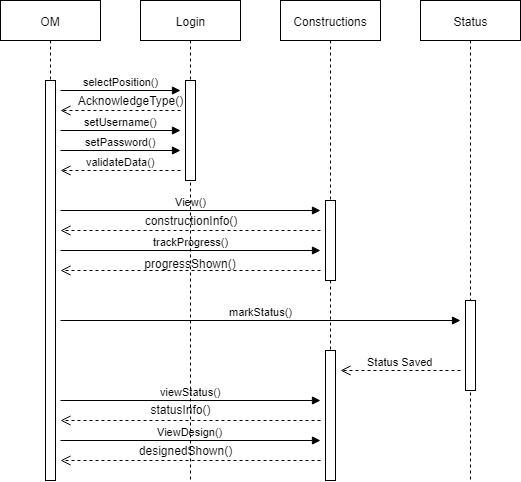

The diagram above was exported from draw.io. Its source (the exported page's mxGraphModel, read from the mxfile embedded in the PNG):
<mxGraphModel dx="1010" dy="533" grid="1" gridSize="10" guides="1" tooltips="1" connect="1" arrows="1" fold="1" page="1" pageScale="1" pageWidth="850" pageHeight="1100" math="0" shadow="0">
  <root>
    <mxCell id="0" />
    <mxCell id="1" parent="0" />
    <mxCell id="WEWeD1GEQj9XjnuWahBt-1" value="OM" style="shape=umlLifeline;perimeter=lifelinePerimeter;whiteSpace=wrap;html=1;container=1;collapsible=0;recursiveResize=0;outlineConnect=0;" parent="1" vertex="1">
      <mxGeometry x="40" y="40" width="100" height="80" as="geometry" />
    </mxCell>
    <mxCell id="WEWeD1GEQj9XjnuWahBt-2" value="Login" style="shape=umlLifeline;perimeter=lifelinePerimeter;whiteSpace=wrap;html=1;container=1;collapsible=0;recursiveResize=0;outlineConnect=0;" parent="1" vertex="1">
      <mxGeometry x="180" y="40" width="100" height="80" as="geometry" />
    </mxCell>
    <mxCell id="WEWeD1GEQj9XjnuWahBt-3" value="Constructions" style="shape=umlLifeline;perimeter=lifelinePerimeter;whiteSpace=wrap;html=1;container=1;collapsible=0;recursiveResize=0;outlineConnect=0;" parent="1" vertex="1">
      <mxGeometry x="320" y="40" width="100" height="430" as="geometry" />
    </mxCell>
    <mxCell id="WEWeD1GEQj9XjnuWahBt-22" value="Status Saved" style="html=1;verticalAlign=bottom;endArrow=open;dashed=1;endSize=8;" parent="WEWeD1GEQj9XjnuWahBt-3" edge="1">
      <mxGeometry relative="1" as="geometry">
        <mxPoint x="180" y="370" as="sourcePoint" />
        <mxPoint x="60" y="370" as="targetPoint" />
      </mxGeometry>
    </mxCell>
    <mxCell id="WEWeD1GEQj9XjnuWahBt-4" value="Status" style="shape=umlLifeline;perimeter=lifelinePerimeter;whiteSpace=wrap;html=1;container=1;collapsible=0;recursiveResize=0;outlineConnect=0;" parent="1" vertex="1">
      <mxGeometry x="460" y="40" width="100" height="390" as="geometry" />
    </mxCell>
    <mxCell id="WEWeD1GEQj9XjnuWahBt-17" value="" style="html=1;points=[];perimeter=orthogonalPerimeter;" parent="WEWeD1GEQj9XjnuWahBt-4" vertex="1">
      <mxGeometry x="45" y="300" width="10" height="90" as="geometry" />
    </mxCell>
    <mxCell id="WEWeD1GEQj9XjnuWahBt-5" value="" style="html=1;points=[];perimeter=orthogonalPerimeter;" parent="1" vertex="1">
      <mxGeometry x="85" y="120" width="10" height="400" as="geometry" />
    </mxCell>
    <mxCell id="WEWeD1GEQj9XjnuWahBt-6" value="" style="html=1;points=[];perimeter=orthogonalPerimeter;" parent="1" vertex="1">
      <mxGeometry x="225" y="120" width="10" height="100" as="geometry" />
    </mxCell>
    <mxCell id="WEWeD1GEQj9XjnuWahBt-7" value="selectPosition()" style="html=1;verticalAlign=bottom;endArrow=block;" parent="1" edge="1">
      <mxGeometry width="80" relative="1" as="geometry">
        <mxPoint x="100" y="130" as="sourcePoint" />
        <mxPoint x="220" y="130" as="targetPoint" />
      </mxGeometry>
    </mxCell>
    <mxCell id="WEWeD1GEQj9XjnuWahBt-8" value="" style="html=1;verticalAlign=bottom;endArrow=open;dashed=1;endSize=8;" parent="1" edge="1">
      <mxGeometry relative="1" as="geometry">
        <mxPoint x="220" y="150" as="sourcePoint" />
        <mxPoint x="100" y="150" as="targetPoint" />
      </mxGeometry>
    </mxCell>
    <mxCell id="WEWeD1GEQj9XjnuWahBt-9" value="setUsername()" style="html=1;verticalAlign=bottom;endArrow=block;" parent="1" edge="1">
      <mxGeometry width="80" relative="1" as="geometry">
        <mxPoint x="100" y="170" as="sourcePoint" />
        <mxPoint x="220" y="170" as="targetPoint" />
      </mxGeometry>
    </mxCell>
    <mxCell id="WEWeD1GEQj9XjnuWahBt-10" value="validateData()" style="html=1;verticalAlign=bottom;endArrow=open;dashed=1;endSize=8;" parent="1" edge="1">
      <mxGeometry relative="1" as="geometry">
        <mxPoint x="220" y="210" as="sourcePoint" />
        <mxPoint x="100" y="210" as="targetPoint" />
      </mxGeometry>
    </mxCell>
    <mxCell id="WEWeD1GEQj9XjnuWahBt-11" value="setPassword()" style="html=1;verticalAlign=bottom;endArrow=block;" parent="1" edge="1">
      <mxGeometry width="80" relative="1" as="geometry">
        <mxPoint x="100" y="190" as="sourcePoint" />
        <mxPoint x="220" y="190" as="targetPoint" />
      </mxGeometry>
    </mxCell>
    <mxCell id="WEWeD1GEQj9XjnuWahBt-12" value="" style="html=1;points=[];perimeter=orthogonalPerimeter;" parent="1" vertex="1">
      <mxGeometry x="365" y="240" width="10" height="80" as="geometry" />
    </mxCell>
    <mxCell id="WEWeD1GEQj9XjnuWahBt-13" value="View()" style="html=1;verticalAlign=bottom;endArrow=block;" parent="1" edge="1">
      <mxGeometry width="80" relative="1" as="geometry">
        <mxPoint x="100" y="250" as="sourcePoint" />
        <mxPoint x="360" y="250" as="targetPoint" />
      </mxGeometry>
    </mxCell>
    <mxCell id="WEWeD1GEQj9XjnuWahBt-14" value="" style="html=1;verticalAlign=bottom;endArrow=open;dashed=1;endSize=8;" parent="1" edge="1">
      <mxGeometry relative="1" as="geometry">
        <mxPoint x="360" y="270" as="sourcePoint" />
        <mxPoint x="100" y="270" as="targetPoint" />
      </mxGeometry>
    </mxCell>
    <mxCell id="WEWeD1GEQj9XjnuWahBt-15" value="trackProgress()" style="html=1;verticalAlign=bottom;endArrow=block;" parent="1" edge="1">
      <mxGeometry width="80" relative="1" as="geometry">
        <mxPoint x="100" y="290" as="sourcePoint" />
        <mxPoint x="360" y="290" as="targetPoint" />
      </mxGeometry>
    </mxCell>
    <mxCell id="WEWeD1GEQj9XjnuWahBt-16" value="" style="html=1;verticalAlign=bottom;endArrow=open;dashed=1;endSize=8;" parent="1" edge="1">
      <mxGeometry relative="1" as="geometry">
        <mxPoint x="360" y="310" as="sourcePoint" />
        <mxPoint x="100" y="310" as="targetPoint" />
      </mxGeometry>
    </mxCell>
    <mxCell id="WEWeD1GEQj9XjnuWahBt-18" value="markStatus()" style="html=1;verticalAlign=bottom;endArrow=block;" parent="1" edge="1">
      <mxGeometry width="80" relative="1" as="geometry">
        <mxPoint x="100" y="360" as="sourcePoint" />
        <mxPoint x="500" y="360" as="targetPoint" />
      </mxGeometry>
    </mxCell>
    <mxCell id="WEWeD1GEQj9XjnuWahBt-20" value="" style="html=1;points=[];perimeter=orthogonalPerimeter;" parent="1" vertex="1">
      <mxGeometry x="365" y="390" width="10" height="130" as="geometry" />
    </mxCell>
    <mxCell id="WEWeD1GEQj9XjnuWahBt-23" value="viewStatus()" style="html=1;verticalAlign=bottom;endArrow=block;" parent="1" edge="1">
      <mxGeometry width="80" relative="1" as="geometry">
        <mxPoint x="100" y="440" as="sourcePoint" />
        <mxPoint x="360" y="440" as="targetPoint" />
      </mxGeometry>
    </mxCell>
    <mxCell id="WEWeD1GEQj9XjnuWahBt-24" value="" style="html=1;verticalAlign=bottom;endArrow=open;dashed=1;endSize=8;" parent="1" edge="1">
      <mxGeometry relative="1" as="geometry">
        <mxPoint x="360" y="460" as="sourcePoint" />
        <mxPoint x="100" y="460" as="targetPoint" />
      </mxGeometry>
    </mxCell>
    <mxCell id="WEWeD1GEQj9XjnuWahBt-25" value="" style="html=1;verticalAlign=bottom;endArrow=open;dashed=1;endSize=8;entryX=1.5;entryY=0.95;entryDx=0;entryDy=0;entryPerimeter=0;" parent="1" target="WEWeD1GEQj9XjnuWahBt-5" edge="1">
      <mxGeometry relative="1" as="geometry">
        <mxPoint x="360" y="500" as="sourcePoint" />
        <mxPoint x="280" y="500" as="targetPoint" />
      </mxGeometry>
    </mxCell>
    <mxCell id="WEWeD1GEQj9XjnuWahBt-26" value="ViewDesign()" style="html=1;verticalAlign=bottom;endArrow=block;" parent="1" edge="1">
      <mxGeometry width="80" relative="1" as="geometry">
        <mxPoint x="100" y="480" as="sourcePoint" />
        <mxPoint x="360" y="480" as="targetPoint" />
      </mxGeometry>
    </mxCell>
    <mxCell id="AbsAnJ08oSAV3C9uoCkH-1" value="AcknowledgeType()" style="text;html=1;strokeColor=none;fillColor=none;align=center;verticalAlign=middle;whiteSpace=wrap;rounded=0;" parent="1" vertex="1">
      <mxGeometry x="150" y="130" width="40" height="20" as="geometry" />
    </mxCell>
    <mxCell id="AbsAnJ08oSAV3C9uoCkH-5" value="constructionInfo()" style="text;html=1;strokeColor=none;fillColor=none;align=center;verticalAlign=middle;whiteSpace=wrap;rounded=0;" parent="1" vertex="1">
      <mxGeometry x="210" y="250" width="40" height="20" as="geometry" />
    </mxCell>
    <mxCell id="AbsAnJ08oSAV3C9uoCkH-6" value="progressShown()" style="text;html=1;strokeColor=none;fillColor=none;align=center;verticalAlign=middle;whiteSpace=wrap;rounded=0;" parent="1" vertex="1">
      <mxGeometry x="210" y="293" width="40" height="20" as="geometry" />
    </mxCell>
    <mxCell id="AbsAnJ08oSAV3C9uoCkH-8" value="statusInfo()" style="text;html=1;strokeColor=none;fillColor=none;align=center;verticalAlign=middle;whiteSpace=wrap;rounded=0;" parent="1" vertex="1">
      <mxGeometry x="200" y="439" width="40" height="20" as="geometry" />
    </mxCell>
    <mxCell id="AbsAnJ08oSAV3C9uoCkH-9" value="designedShown()" style="text;html=1;strokeColor=none;fillColor=none;align=center;verticalAlign=middle;whiteSpace=wrap;rounded=0;" parent="1" vertex="1">
      <mxGeometry x="205" y="480" width="40" height="20" as="geometry" />
    </mxCell>
    <mxCell id="nRUW_aBxSAghdP7wT-GU-1" value="" style="endArrow=none;dashed=1;html=1;exitX=0.18;exitY=1.024;exitDx=0;exitDy=0;exitPerimeter=0;" edge="1" parent="1">
      <mxGeometry width="50" height="50" relative="1" as="geometry">
        <mxPoint x="230" y="222" as="sourcePoint" />
        <mxPoint x="230" y="520" as="targetPoint" />
      </mxGeometry>
    </mxCell>
    <mxCell id="nRUW_aBxSAghdP7wT-GU-2" value="" style="endArrow=none;dashed=1;html=1;exitX=0.5;exitY=1.022;exitDx=0;exitDy=0;exitPerimeter=0;" edge="1" parent="1" source="WEWeD1GEQj9XjnuWahBt-17">
      <mxGeometry width="50" height="50" relative="1" as="geometry">
        <mxPoint x="510" y="440" as="sourcePoint" />
        <mxPoint x="510" y="520" as="targetPoint" />
      </mxGeometry>
    </mxCell>
  </root>
</mxGraphModel>